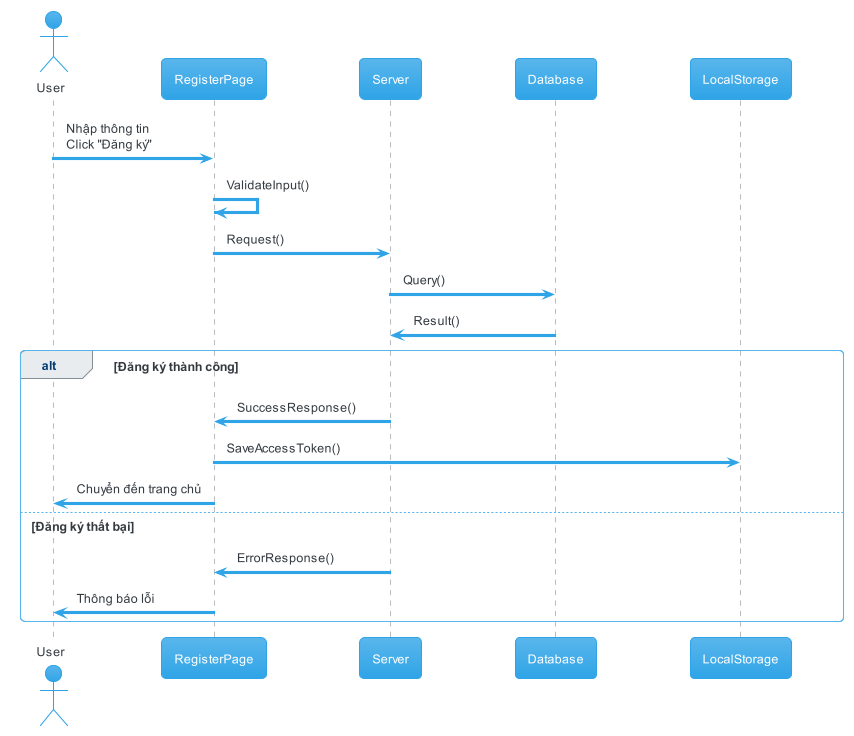

The diagram above was rendered by PlantUML. Its source (embedded in the PNG):
@startuml 02_register
!theme cerulean

actor       User       as u
participant RegisterPage as lp
participant Server as s
participant Database as d
participant LocalStorage as ls

u   -> lp: Nhập thông tin\nClick "Đăng ký"
lp  -> lp: ValidateInput()

lp  -> s: Request()
s   -> d: Query()
d   -> s: Result()

alt Đăng ký thành công
  s   -> lp: SuccessResponse()
  lp  -> ls: SaveAccessToken()
  lp  -> u: Chuyển đến trang chủ
else Đăng ký thất bại
  s   -> lp: ErrorResponse()
  lp  -> u: Thông báo lỗi
end

@enduml